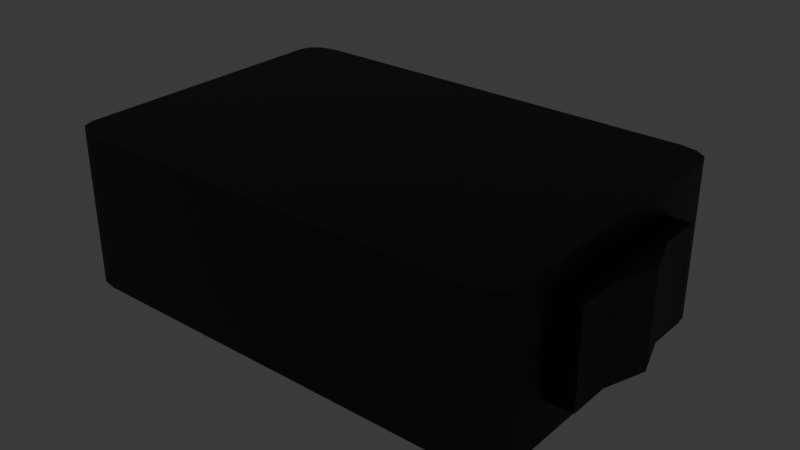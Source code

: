 # Source: LabLight2.blend  (saved by Blender 4.0.36; exported with 4.5.12 LTS)
import bpy
from mathutils import Matrix  # noqa: F401  (used for matrix-valued properties, if any)

bpy.ops.wm.read_factory_settings(use_empty=True)
scene = bpy.context.scene
scene.name = 'Scene'

# ---- collections
col_collection = bpy.data.collections.new('Collection'); scene.collection.children.link(col_collection)

# ---- materials (node trees are filled in below, after node groups)
mat_material_001 = bpy.data.materials.new('Material.001')
mat_material_001.use_transparent_shadow = False
mat_material_002 = bpy.data.materials.new('Material.002')
mat_material_002.use_transparent_shadow = False

# ---- node groups
ng_auto_smooth = bpy.data.node_groups.new('Auto Smooth', 'GeometryNodeTree')
_s = ng_auto_smooth.interface.new_socket(name='Geometry', in_out='OUTPUT', socket_type='NodeSocketGeometry')
_s = ng_auto_smooth.interface.new_socket(name='Geometry', in_out='INPUT', socket_type='NodeSocketGeometry')
_s = ng_auto_smooth.interface.new_socket(name='Angle', in_out='INPUT', socket_type='NodeSocketFloat')
_s.subtype = 'ANGLE'
_s.min_value = 0.0
_s.max_value = 3.142
ng_auto_smooth.is_modifier = True
_N = ng_auto_smooth.nodes; _L = ng_auto_smooth.links
n0 = _N.new('NodeGroupOutput'); n0.name = 'Group Output'; n0.location = (480, -100)
n1 = _N.new('NodeGroupInput'); n1.name = 'Group Input'; n1.location = (-420, -300)
n2 = _N.new('NodeGroupInput'); n2.name = 'Group Input.001'; n2.location = (-60, -100)
n3 = _N.new('GeometryNodeSetShadeSmooth'); n3.name = 'Set Shade Smooth'; n3.location = (120, -100)
n3.domain = 'EDGE'
n4 = _N.new('GeometryNodeSetShadeSmooth'); n4.name = 'Set Shade Smooth.001'; n4.location = (300, -100)
n5 = _N.new('GeometryNodeInputMeshEdgeAngle'); n5.name = 'Edge Angle'; n5.location = (-420, -220)
n6 = _N.new('GeometryNodeInputEdgeSmooth'); n6.name = 'Is Edge Smooth'; n6.location = (-60, -160)
n7 = _N.new('GeometryNodeInputShadeSmooth'); n7.name = 'Is Face Smooth'; n7.location = (-240, -340)
n8 = _N.new('FunctionNodeBooleanMath'); n8.name = 'Boolean Math'; n8.location = (-60, -220)
n9 = _N.new('FunctionNodeCompare'); n9.name = 'Compare'; n9.location = (-240, -180)
n9.operation = 'LESS_EQUAL'
_L.new(n5.outputs[0], n9.inputs[0])
_L.new(n4.outputs[0], n0.inputs[0])
_L.new(n1.outputs[1], n9.inputs[1])
_L.new(n9.outputs[0], n8.inputs[0])
_L.new(n7.outputs[0], n8.inputs[1])
_L.new(n2.outputs[0], n3.inputs[0])
_L.new(n6.outputs[0], n3.inputs[1])
_L.new(n3.outputs[0], n4.inputs[0])
_L.new(n8.outputs[0], n3.inputs[2])
n0.is_active_output = True

# ---- material node trees
mat_material_001.use_nodes = True; mat_material_001.node_tree.nodes.clear()
_N = mat_material_001.node_tree.nodes; _L = mat_material_001.node_tree.links
n0 = _N.new('ShaderNodeBsdfPrincipled'); n0.name = 'Principled BSDF'; n0.location = (10, 300)
n0.inputs[0].default_value = (0.06963, 0.06963, 0.06963, 1.0)
n0.inputs[1].default_value = 1.0
n0.inputs[3].default_value = 1.45
n1 = _N.new('ShaderNodeOutputMaterial'); n1.name = 'Material Output'; n1.location = (300, 300)
_L.new(n0.outputs[0], n1.inputs[0])
n1.is_active_output = True
mat_material_002.use_nodes = True; mat_material_002.node_tree.nodes.clear()
_N = mat_material_002.node_tree.nodes; _L = mat_material_002.node_tree.links
n0 = _N.new('ShaderNodeBsdfPrincipled'); n0.name = 'Principled BSDF'; n0.location = (10, 300)
n0.inputs[3].default_value = 1.45
n0.inputs[28].default_value = 1.0
n1 = _N.new('ShaderNodeOutputMaterial'); n1.name = 'Material Output'; n1.location = (300, 300)
_L.new(n0.outputs[0], n1.inputs[0])
n1.is_active_output = True

# ---- world
world_world = bpy.data.worlds.new('World'); scene.world = world_world
world_world.use_nodes = True; world_world.node_tree.nodes.clear()
_N = world_world.node_tree.nodes; _L = world_world.node_tree.links
n0 = _N.new('ShaderNodeOutputWorld'); n0.name = 'World Output'; n0.location = (300, 300)
n1 = _N.new('ShaderNodeBackground'); n1.name = 'Background'; n1.location = (10, 300)
n1.inputs[0].default_value = (0.05088, 0.05088, 0.05088, 1.0)
_L.new(n1.outputs[0], n0.inputs[0])
n0.is_active_output = True
world_world.color = (0.05088, 0.05088, 0.05088)
world_world.use_sun_shadow = False
world_world.sun_shadow_jitter_overblur = 0.0

# ---- meshes
me_cube_003 = bpy.data.meshes.new('Cube.003')
me_cube_003.from_pydata([(-0.8676, -1.0, -1.0), (-1.0, -0.8676, -1.0), (-0.9338, -0.9823, -1.0), (-0.9823, -0.9338, -1.0), (-1.0, -0.8676, 1.0), (-0.8676, -1.0, 1.0), (-0.9823, -0.9338, 1.0), (-0.9338, -0.9823, 1.0), (-1.0, 0.8676, -1.0), (-0.8676, 1.0, -1.0), (-0.9823, 0.9338, -1.0), (-0.9338, 0.9823, -1.0), (-0.8676, 1.0, 1.0), (-1.0, 0.8676, 1.0), (-0.9338, 0.9823, 1.0), (-0.9823, 0.9338, 1.0), (1.0, -0.8676, -1.0), (0.8676, -1.0, -1.0), (0.9823, -0.9338, -1.0), (0.9338, -0.9823, -1.0), (0.8676, -1.0, 1.0), (1.0, -0.8676, 1.0), (0.9338, -0.9823, 1.0), (0.9823, -0.9338, 1.0), (0.8676, 1.0, -1.0), (1.0, 0.8676, -1.0), (0.9338, 0.9823, -1.0), (0.9823, 0.9338, -1.0), (1.0, 0.8676, 1.0), (0.8676, 1.0, 1.0), (0.9823, 0.9338, 1.0), (0.9338, 0.9823, 1.0), (-0.8556, -0.9, -1.0), (-0.7949, -0.9162, -1.0), (-0.9, -0.8556, -1.0), (-0.9162, -0.7949, -1.0), (-0.7949, 0.9162, -1.0), (-0.8556, 0.9, -1.0), (-0.9, 0.8556, -1.0), (-0.9162, 0.7949, -1.0), (0.9162, 0.7949, -1.0), (0.9, 0.8556, -1.0), (0.8556, 0.9, -1.0), (0.7949, 0.9162, -1.0), (0.7949, -0.9162, -1.0), (0.8556, -0.9, -1.0), (0.9, -0.8556, -1.0), (0.9162, -0.7949, -1.0), (-0.8556, -0.9, -0.3868), (-0.7949, -0.9162, -0.3868), (-0.9, -0.8556, -0.3868), (-0.9162, -0.7949, -0.3868), (-0.7949, 0.9162, -0.3868), (-0.8556, 0.9, -0.3868), (-0.9, 0.8556, -0.3868), (-0.9162, 0.7949, -0.3868), (0.9162, 0.7949, -0.3868), (0.9, 0.8556, -0.3868), (0.8556, 0.9, -0.3868), (0.7949, 0.9162, -0.3868), (0.7949, -0.9162, -0.3868), (0.8556, -0.9, -0.3868), (0.9, -0.8556, -0.3868), (0.9162, -0.7949, -0.3868), (1.0, 0.5287, 0.6094), (1.0, 0.5287, -0.6094), (1.0, -0.5287, -0.6094), (1.0, -0.5287, 0.6094), (1.088, 0.5287, 0.6094), (1.088, 0.5287, -0.6094), (1.088, -0.5287, -0.6094), (1.088, -0.5287, 0.6094), (1.088, 0.5287, 0.6094), (1.088, 0.5287, -0.6094), (1.088, -0.5287, -0.6094), (1.088, -0.5287, 0.6094), (1.0, 0.4338, -1.0), (1.0, 0.0, -1.0), (1.0, -0.4338, -1.0), (1.0, -0.4338, 1.0), (1.0, 0.0, 1.0), (1.0, 0.4338, 1.0), (0.9162, 0.3975, -1.0), (0.9162, 0.0, -1.0), (0.9162, -0.3975, -1.0), (0.9162, 0.3975, -0.3868), (0.9162, 0.0, -0.3868), (0.9162, -0.3975, -0.3868), (1.0, 0.2643, -0.6094), (1.0, -2.98e-08, -0.6094), (1.0, -0.2643, -0.6094), (1.0, -0.2643, 0.6094), (1.0, 2.98e-08, 0.6094), (1.0, 0.2643, 0.6094), (1.088, 0.2643, -0.6094), (1.088, -2.98e-08, -0.6094), (1.088, -0.2643, -0.6094), (1.088, -0.2643, 0.6094), (1.088, 2.98e-08, 0.6094), (1.088, 0.2643, 0.6094), (1.088, 0.2643, -0.6094), (1.147, -2.98e-08, -0.6094), (1.088, -0.2643, -0.6094), (1.088, -0.2643, 0.6094), (1.147, 2.98e-08, 0.6094), (1.088, 0.2643, 0.6094), (0.0, -1.0, -1.0), (0.0, -1.0, 1.0), (0.0, -0.9162, -1.0), (0.0, -0.9162, -0.3868)], [], [(106, 107, 5, 0), (21, 16, 66, 67), (28, 30, 31, 29, 12, 14, 15, 13, 4, 6, 7, 5, 107, 20, 22, 23, 21, 79, 80, 81), (1, 4, 13, 8), (9, 12, 29, 24), (0, 5, 7, 2), (2, 7, 6, 3), (3, 6, 4, 1), (12, 9, 11, 14), (14, 11, 10, 15), (15, 10, 8, 13), (28, 25, 27, 30), (30, 27, 26, 31), (31, 26, 24, 29), (20, 17, 19, 22), (22, 19, 18, 23), (23, 18, 16, 21), (19, 17, 44, 45), (84, 47, 63, 87), (26, 27, 41, 42), (1, 8, 39, 35), (8, 10, 38, 39), (9, 24, 43, 36), (2, 3, 34, 32), (11, 9, 36, 37), (78, 16, 47, 84), (18, 19, 45, 46), (24, 26, 42, 43), (106, 0, 33, 108), (3, 1, 35, 34), (27, 25, 40, 41), (0, 2, 32, 33), (10, 11, 37, 38), (16, 18, 46, 47), (55, 54, 53, 52, 59, 58, 57, 56, 85, 86, 87, 63, 62, 61, 60, 109, 49, 48, 50, 51), (42, 41, 57, 58), (33, 32, 48, 49), (108, 33, 49, 109), (43, 42, 58, 59), (32, 34, 50, 48), (45, 44, 60, 61), (34, 35, 51, 50), (46, 45, 61, 62), (37, 36, 52, 53), (47, 46, 62, 63), (38, 37, 53, 54), (35, 39, 55, 51), (39, 38, 54, 55), (36, 43, 59, 52), (41, 40, 56, 57), (88, 65, 69, 94), (79, 21, 67, 91), (76, 25, 65, 88), (25, 28, 64, 65), (94, 69, 73, 100), (65, 64, 68, 69), (91, 67, 71, 97), (67, 66, 70, 71), (102, 103, 75, 74), (69, 68, 72, 73), (97, 71, 75, 103), (71, 70, 74, 75), (68, 99, 105, 72), (99, 98, 104, 105), (98, 97, 103, 104), (73, 72, 105, 100), (100, 105, 104, 101), (101, 104, 103, 102), (64, 93, 99, 68), (93, 92, 98, 99), (92, 91, 97, 98), (70, 96, 102, 74), (96, 95, 101, 102), (95, 94, 100, 101), (16, 78, 90, 66), (78, 77, 89, 90), (77, 76, 88, 89), (28, 81, 93, 64), (81, 80, 92, 93), (80, 79, 91, 92), (66, 90, 96, 70), (90, 89, 95, 96), (89, 88, 94, 95), (25, 76, 82, 40), (76, 77, 83, 82), (77, 78, 84, 83), (40, 82, 85, 56), (82, 83, 86, 85), (83, 84, 87, 86), (44, 108, 109, 60), (17, 106, 108, 44), (17, 20, 107, 106)])
me_cube_003.polygons.foreach_set('use_smooth', [True] * 92)
me_cube_003.polygons.foreach_set('material_index', [0, 0, 0, 0, 0, 0, 0, 0, 0, 0, 0, 0, 0, 0, 0, 0, 0, 0, 0, 0, 0, 0, 0, 0, 0, 0, 0, 0, 0, 0, 0, 0, 0, 0, 1, 0, 0, 0, 0, 0, 0, 0, 0, 0, 0, 0, 0, 0, 0, 0, 0, 0, 0, 0, 0, 0, 0, 0, 0, 0, 0, 0, 0, 0, 0, 0, 0, 0, 0, 0, 0, 0, 0, 0, 0, 0, 0, 0, 0, 0, 0, 0, 0, 0, 0, 0, 0, 0, 0, 0, 0, 0])
_uv = me_cube_003.uv_layers.new(name='UVMap')
_uv.uv.foreach_set('vector', [0.375, 0.875, 0.625, 0.875, 0.625, 0.9835, 0.375, 0.9835, 0.625, 0.7335, 0.375, 0.7335, 0.375, 0.7335, 0.625, 0.7335, 0.625, 0.5165, 0.6272, 0.5083, 0.6333, 0.5022, 0.6415, 0.5, 0.8585, 0.5, 0.8667, 0.5022, 0.8728, 0.5083, 0.875, 0.5165, 0.875, 0.7335, 0.8728, 0.7417, 0.8667, 0.7478, 0.8585, 0.75, 0.75, 0.75, 0.6415, 0.75, 0.6333, 0.7478, 0.6272, 0.7417, 0.625, 0.7335, 0.625, 0.6792, 0.625, 0.625, 0.625, 0.5708, 0.375, 0.01655, 0.625, 0.01655, 0.625, 0.2335, 0.375, 0.2335, 0.375, 0.2665, 0.625, 0.2665, 0.625, 0.4835, 0.375, 0.4835, 0.375, 0.9835, 0.625, 0.9835, 0.625, 1.0, 0.375, 1.0, 0.375, 0.0, 0.625, 0.0, 0.625, 0.008274, 0.375, 0.008274, 0.375, 0.008274, 0.625, 0.008274, 0.625, 0.01655, 0.375, 0.01655, 0.625, 0.2665, 0.375, 0.2665, 0.375, 0.2583, 0.625, 0.2583, 0.625, 0.2583, 0.375, 0.2583, 0.375, 0.2417, 0.625, 0.2417, 0.625, 0.2417, 0.375, 0.2417, 0.375, 0.2335, 0.625, 0.2335, 0.625, 0.5165, 0.375, 0.5165, 0.375, 0.5083, 0.625, 0.5083, 0.625, 0.5083, 0.375, 0.5083, 0.375, 0.4917, 0.625, 0.4917, 0.625, 0.4917, 0.375, 0.4917, 0.375, 0.4835, 0.625, 0.4835, 0.625, 0.7665, 0.375, 0.7665, 0.375, 0.7583, 0.625, 0.7583, 0.625, 0.7583, 0.375, 0.7583, 0.375, 0.7417, 0.625, 0.7417, 0.625, 0.7417, 0.375, 0.7417, 0.375, 0.7335, 0.625, 0.7335, 0.375, 0.7583, 0.375, 0.7665, 0.375, 0.7665, 0.375, 0.7583, 0.375, 0.6792, 0.375, 0.7335, 0.375, 0.7335, 0.375, 0.6792, 0.375, 0.4917, 0.375, 0.5083, 0.375, 0.5083, 0.375, 0.4917, 0.375, 0.01655, 0.375, 0.2335, 0.375, 0.2335, 0.375, 0.01655, 0.375, 0.2335, 0.375, 0.2417, 0.375, 0.2417, 0.375, 0.2335, 0.375, 0.2665, 0.375, 0.4835, 0.375, 0.4835, 0.375, 0.2665, 0.375, 0.0, 0.375, 0.008274, 0.375, 0.008274, 0.375, 0.0, 0.375, 0.2583, 0.375, 0.2665, 0.375, 0.2665, 0.375, 0.2583, 0.375, 0.6792, 0.375, 0.7335, 0.375, 0.7335, 0.375, 0.6792, 0.375, 0.7417, 0.375, 0.7583, 0.375, 0.7583, 0.375, 0.7417, 0.375, 0.4835, 0.375, 0.4917, 0.375, 0.4917, 0.375, 0.4835, 0.375, 0.875, 0.375, 0.9835, 0.375, 0.9835, 0.375, 0.875, 0.375, 0.008274, 0.375, 0.01655, 0.375, 0.01655, 0.375, 0.008274, 0.375, 0.5083, 0.375, 0.5165, 0.375, 0.5165, 0.375, 0.5083, 0.375, 0.9835, 0.375, 1.0, 0.375, 1.0, 0.375, 0.9835, 0.375, 0.2417, 0.375, 0.2583, 0.375, 0.2583, 0.375, 0.2417, 0.375, 0.7335, 0.375, 0.7417, 0.375, 0.7417, 0.375, 0.7335, 0.125, 0.5165, 0.1272, 0.5083, 0.1333, 0.5022, 0.1415, 0.5, 0.3585, 0.5, 0.3667, 0.5022, 0.3728, 0.5083, 0.375, 0.5165, 0.375, 0.5708, 0.375, 0.625, 0.375, 0.6792, 0.375, 0.7335, 0.3728, 0.7417, 0.3667, 0.7478, 0.3585, 0.75, 0.25, 0.75, 0.1415, 0.75, 0.1333, 0.7478, 0.1272, 0.7417, 0.125, 0.7335, 0.375, 0.4917, 0.375, 0.5083, 0.375, 0.5083, 0.375, 0.4917, 0.375, 0.9835, 0.375, 1.0, 0.375, 1.0, 0.375, 0.9835, 0.375, 0.875, 0.375, 0.9835, 0.375, 0.9835, 0.375, 0.875, 0.375, 0.4835, 0.375, 0.4917, 0.375, 0.4917, 0.375, 0.4835, 0.375, 0.0, 0.375, 0.008274, 0.375, 0.008274, 0.375, 0.0, 0.375, 0.7583, 0.375, 0.7665, 0.375, 0.7665, 0.375, 0.7583, 0.375, 0.008274, 0.375, 0.01655, 0.375, 0.01655, 0.375, 0.008274, 0.375, 0.7417, 0.375, 0.7583, 0.375, 0.7583, 0.375, 0.7417, 0.375, 0.2583, 0.375, 0.2665, 0.375, 0.2665, 0.375, 0.2583, 0.375, 0.7335, 0.375, 0.7417, 0.375, 0.7417, 0.375, 0.7335, 0.375, 0.2417, 0.375, 0.2583, 0.375, 0.2583, 0.375, 0.2417, 0.375, 0.01655, 0.375, 0.2335, 0.375, 0.2335, 0.375, 0.01655, 0.375, 0.2335, 0.375, 0.2417, 0.375, 0.2417, 0.375, 0.2335, 0.375, 0.2665, 0.375, 0.4835, 0.375, 0.4835, 0.375, 0.2665, 0.375, 0.5083, 0.375, 0.5165, 0.375, 0.5165, 0.375, 0.5083, 0.375, 0.5708, 0.375, 0.5165, 0.375, 0.5165, 0.375, 0.5708, 0.625, 0.6792, 0.625, 0.7335, 0.625, 0.7335, 0.625, 0.6792, 0.375, 0.5708, 0.375, 0.5165, 0.375, 0.5165, 0.375, 0.5708, 0.375, 0.5165, 0.625, 0.5165, 0.625, 0.5165, 0.375, 0.5165, 0.375, 0.5708, 0.375, 0.5165, 0.375, 0.5165, 0.375, 0.5708, 0.375, 0.5165, 0.625, 0.5165, 0.625, 0.5165, 0.375, 0.5165, 0.625, 0.6792, 0.625, 0.7335, 0.625, 0.7335, 0.625, 0.6792, 0.625, 0.7335, 0.375, 0.7335, 0.375, 0.7335, 0.625, 0.7335, 0.375, 0.6792, 0.625, 0.6792, 0.625, 0.7335, 0.375, 0.7335, 0.375, 0.5165, 0.625, 0.5165, 0.625, 0.5165, 0.375, 0.5165, 0.625, 0.6792, 0.625, 0.7335, 0.625, 0.7335, 0.625, 0.6792, 0.625, 0.7335, 0.375, 0.7335, 0.375, 0.7335, 0.625, 0.7335, 0.625, 0.5165, 0.625, 0.5708, 0.625, 0.5708, 0.625, 0.5165, 0.625, 0.5708, 0.625, 0.625, 0.625, 0.625, 0.625, 0.5708, 0.625, 0.625, 0.625, 0.6792, 0.625, 0.6792, 0.625, 0.625, 0.375, 0.5165, 0.625, 0.5165, 0.625, 0.5708, 0.375, 0.5708, 0.375, 0.5708, 0.625, 0.5708, 0.625, 0.625, 0.375, 0.625, 0.375, 0.625, 0.625, 0.625, 0.625, 0.6792, 0.375, 0.6792, 0.625, 0.5165, 0.625, 0.5708, 0.625, 0.5708, 0.625, 0.5165, 0.625, 0.5708, 0.625, 0.625, 0.625, 0.625, 0.625, 0.5708, 0.625, 0.625, 0.625, 0.6792, 0.625, 0.6792, 0.625, 0.625, 0.375, 0.7335, 0.375, 0.6792, 0.375, 0.6792, 0.375, 0.7335, 0.375, 0.6792, 0.375, 0.625, 0.375, 0.625, 0.375, 0.6792, 0.375, 0.625, 0.375, 0.5708, 0.375, 0.5708, 0.375, 0.625, 0.375, 0.7335, 0.375, 0.6792, 0.375, 0.6792, 0.375, 0.7335, 0.375, 0.6792, 0.375, 0.625, 0.375, 0.625, 0.375, 0.6792, 0.375, 0.625, 0.375, 0.5708, 0.375, 0.5708, 0.375, 0.625, 0.625, 0.5165, 0.625, 0.5708, 0.625, 0.5708, 0.625, 0.5165, 0.625, 0.5708, 0.625, 0.625, 0.625, 0.625, 0.625, 0.5708, 0.625, 0.625, 0.625, 0.6792, 0.625, 0.6792, 0.625, 0.625, 0.375, 0.7335, 0.375, 0.6792, 0.375, 0.6792, 0.375, 0.7335, 0.375, 0.6792, 0.375, 0.625, 0.375, 0.625, 0.375, 0.6792, 0.375, 0.625, 0.375, 0.5708, 0.375, 0.5708, 0.375, 0.625, 0.375, 0.5165, 0.375, 0.5708, 0.375, 0.5708, 0.375, 0.5165, 0.375, 0.5708, 0.375, 0.625, 0.375, 0.625, 0.375, 0.5708, 0.375, 0.625, 0.375, 0.6792, 0.375, 0.6792, 0.375, 0.625, 0.375, 0.5165, 0.375, 0.5708, 0.375, 0.5708, 0.375, 0.5165, 0.375, 0.5708, 0.375, 0.625, 0.375, 0.625, 0.375, 0.5708, 0.375, 0.625, 0.375, 0.6792, 0.375, 0.6792, 0.375, 0.625, 0.375, 0.7665, 0.375, 0.875, 0.375, 0.875, 0.375, 0.7665, 0.375, 0.7665, 0.375, 0.875, 0.375, 0.875, 0.375, 0.7665, 0.375, 0.7665, 0.625, 0.7665, 0.625, 0.875, 0.375, 0.875])
me_cube_003.materials.append(mat_material_001)
me_cube_003.materials.append(mat_material_002)
me_cube_003.update()

# ---- objects
ob_cube = bpy.data.objects.new('Cube', me_cube_003)

# ---- transforms, parenting, visibility, modifiers, constraints
ob_cube.location = (0.0, -0.05839, 1.773)
ob_cube.scale = (0.6211, 0.4166, 0.2043)
_m = ob_cube.modifiers.new('Auto Smooth', 'NODES')
_m.node_group = ng_auto_smooth
_gi = [s.identifier for s in ng_auto_smooth.interface.items_tree if s.item_type == 'SOCKET' and s.in_out == 'INPUT']
_m[_gi[1]] = 0.5236  # Angle

# ---- collection membership
col_collection.objects.link(ob_cube)

# ---- scene / render settings (as saved in the file)
scene.frame_start = 1; scene.frame_end = 250; scene.frame_set(1)
scene.render.engine = 'BLENDER_EEVEE_NEXT'
scene.cycles.sampling_pattern = 'TABULATED_SOBOL'
bpy.context.view_layer.update()

# ---- added for rendering (the .blend has no active camera): camera
cam_auto = bpy.data.cameras.new('AutoCamera')
cam_auto.lens = 50.0
cam_auto.sensor_width = 36.0
cam_auto.clip_end = 1000.0
ob_auto_camera = bpy.data.objects.new('AutoCamera', cam_auto)
scene.collection.objects.link(ob_auto_camera)
ob_auto_camera.location = (1.54914, -1.86243, 2.97545)
ob_auto_camera.rotation_euler = (1.09748, -7.21219e-08, 0.694738)
scene.camera = ob_auto_camera
bpy.context.view_layer.update()
